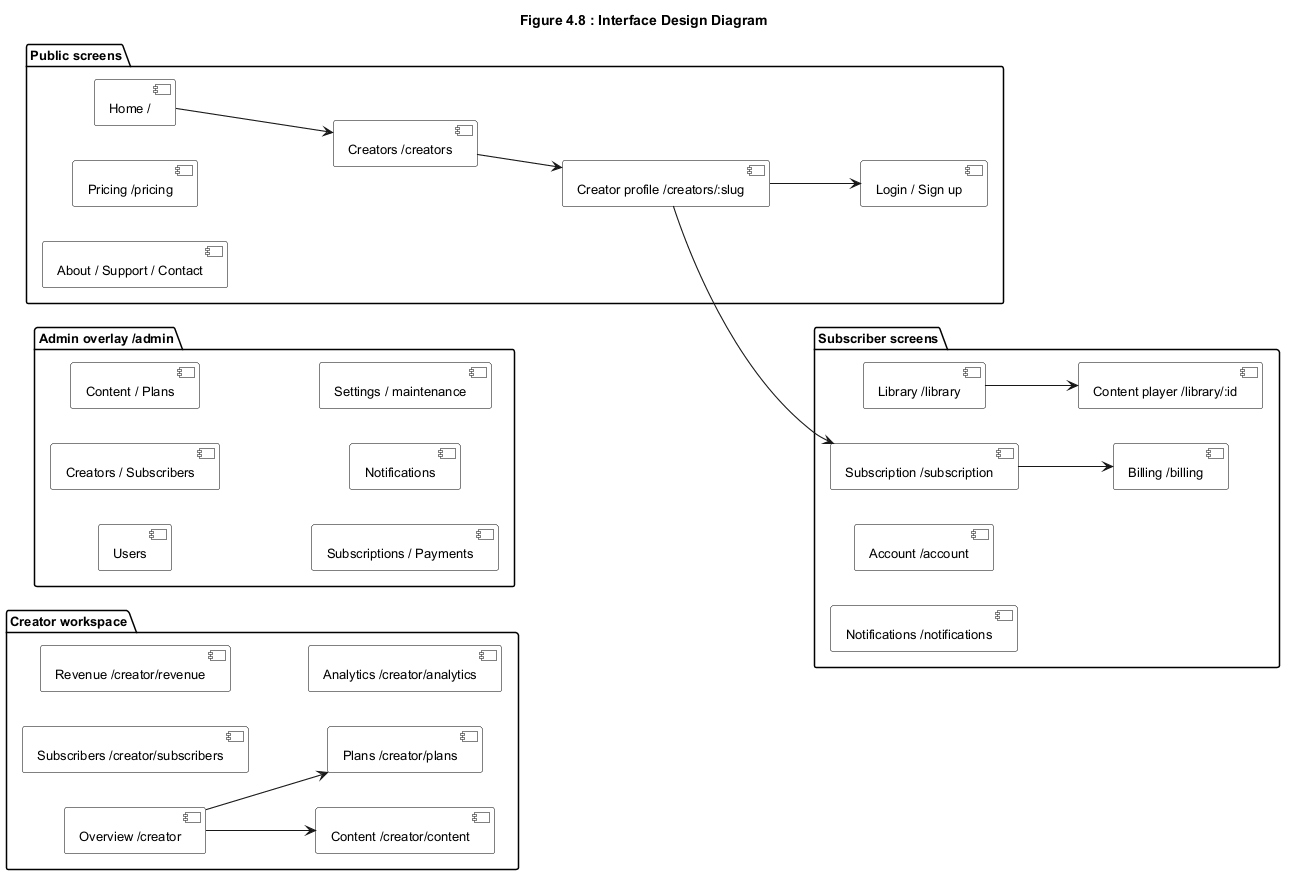

The diagram above was rendered by PlantUML. Its source (embedded in the PNG):
@startuml Interface_Design_Diagram
!include _style.puml
title Figure 4.8 : Interface Design Diagram

left to right direction

package "Public screens" {
  [Home /]
  [Creators /creators]
  [Creator profile /creators/:slug]
  [Pricing /pricing]
  [About / Support / Contact]
  [Login / Sign up]
}

package "Subscriber screens" {
  [Library /library]
  [Content player /library/:id]
  [Subscription /subscription]
  [Billing /billing]
  [Account /account]
  [Notifications /notifications]
}

package "Creator workspace" {
  [Overview /creator]
  [Content /creator/content]
  [Plans /creator/plans]
  [Subscribers /creator/subscribers]
  [Revenue /creator/revenue]
  [Analytics /creator/analytics]
}

package "Admin overlay /admin" {
  [Users]
  [Creators / Subscribers]
  [Content / Plans]
  [Subscriptions / Payments]
  [Notifications]
  [Settings / maintenance]
}

[Home /] --> [Creators /creators]
[Creators /creators] --> [Creator profile /creators/:slug]
[Creator profile /creators/:slug] --> [Login / Sign up]
[Creator profile /creators/:slug] --> [Subscription /subscription]
[Library /library] --> [Content player /library/:id]
[Subscription /subscription] --> [Billing /billing]
[Overview /creator] --> [Content /creator/content]
[Overview /creator] --> [Plans /creator/plans]

@enduml